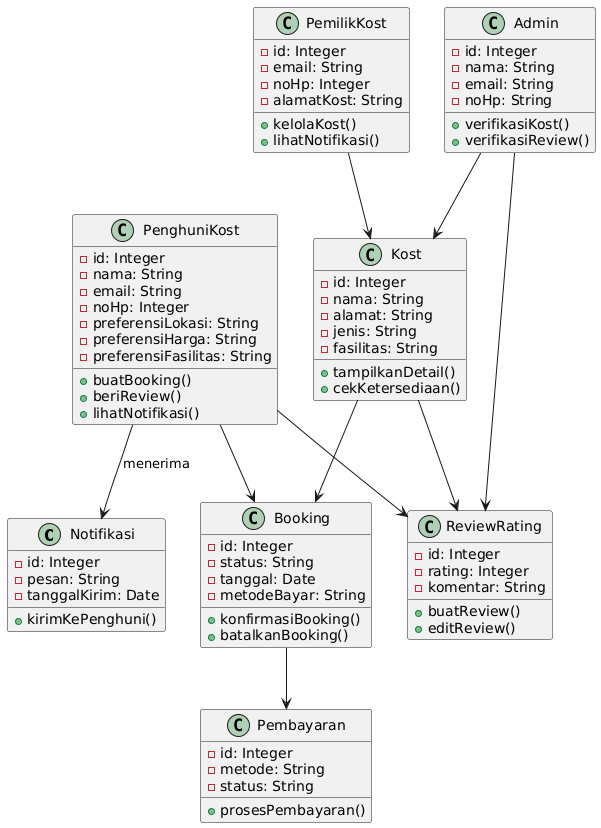

The diagram above was rendered by PlantUML. Its source (embedded in the PNG):
@startuml
class Notifikasi {
  - id: Integer
  - pesan: String
  - tanggalKirim: Date
  + kirimKePenghuni()
}

class PenghuniKost {
  - id: Integer
  - nama: String
  - email: String
  - noHp: Integer
  - preferensiLokasi: String
  - preferensiHarga: String
  - preferensiFasilitas: String
  + buatBooking()
  + beriReview()
  + lihatNotifikasi()
}

class PemilikKost {
  - id: Integer
  - email: String
  - noHp: Integer
  - alamatKost: String
  + kelolaKost()
  + lihatNotifikasi()
}

class Admin {
  - id: Integer
  - nama: String
  - email: String
  - noHp: String
  + verifikasiKost()
  + verifikasiReview()
}

class Kost {
  - id: Integer
  - nama: String
  - alamat: String
  - jenis: String
  - fasilitas: String
  + tampilkanDetail()
  + cekKetersediaan()
}

class Booking {
  - id: Integer
  - status: String
  - tanggal: Date
  - metodeBayar: String
  + konfirmasiBooking()
  + batalkanBooking()
}

class Pembayaran {
  - id: Integer
  - metode: String
  - status: String
  + prosesPembayaran()
}

class ReviewRating {
  - id: Integer
  - rating: Integer
  - komentar: String
  + buatReview()
  + editReview()
}

PenghuniKost --> Notifikasi : menerima
PenghuniKost --> Booking
PenghuniKost --> ReviewRating
PemilikKost --> Kost
Admin --> Kost
Admin --> ReviewRating
Kost --> Booking
Kost --> ReviewRating
Booking --> Pembayaran
@enduml